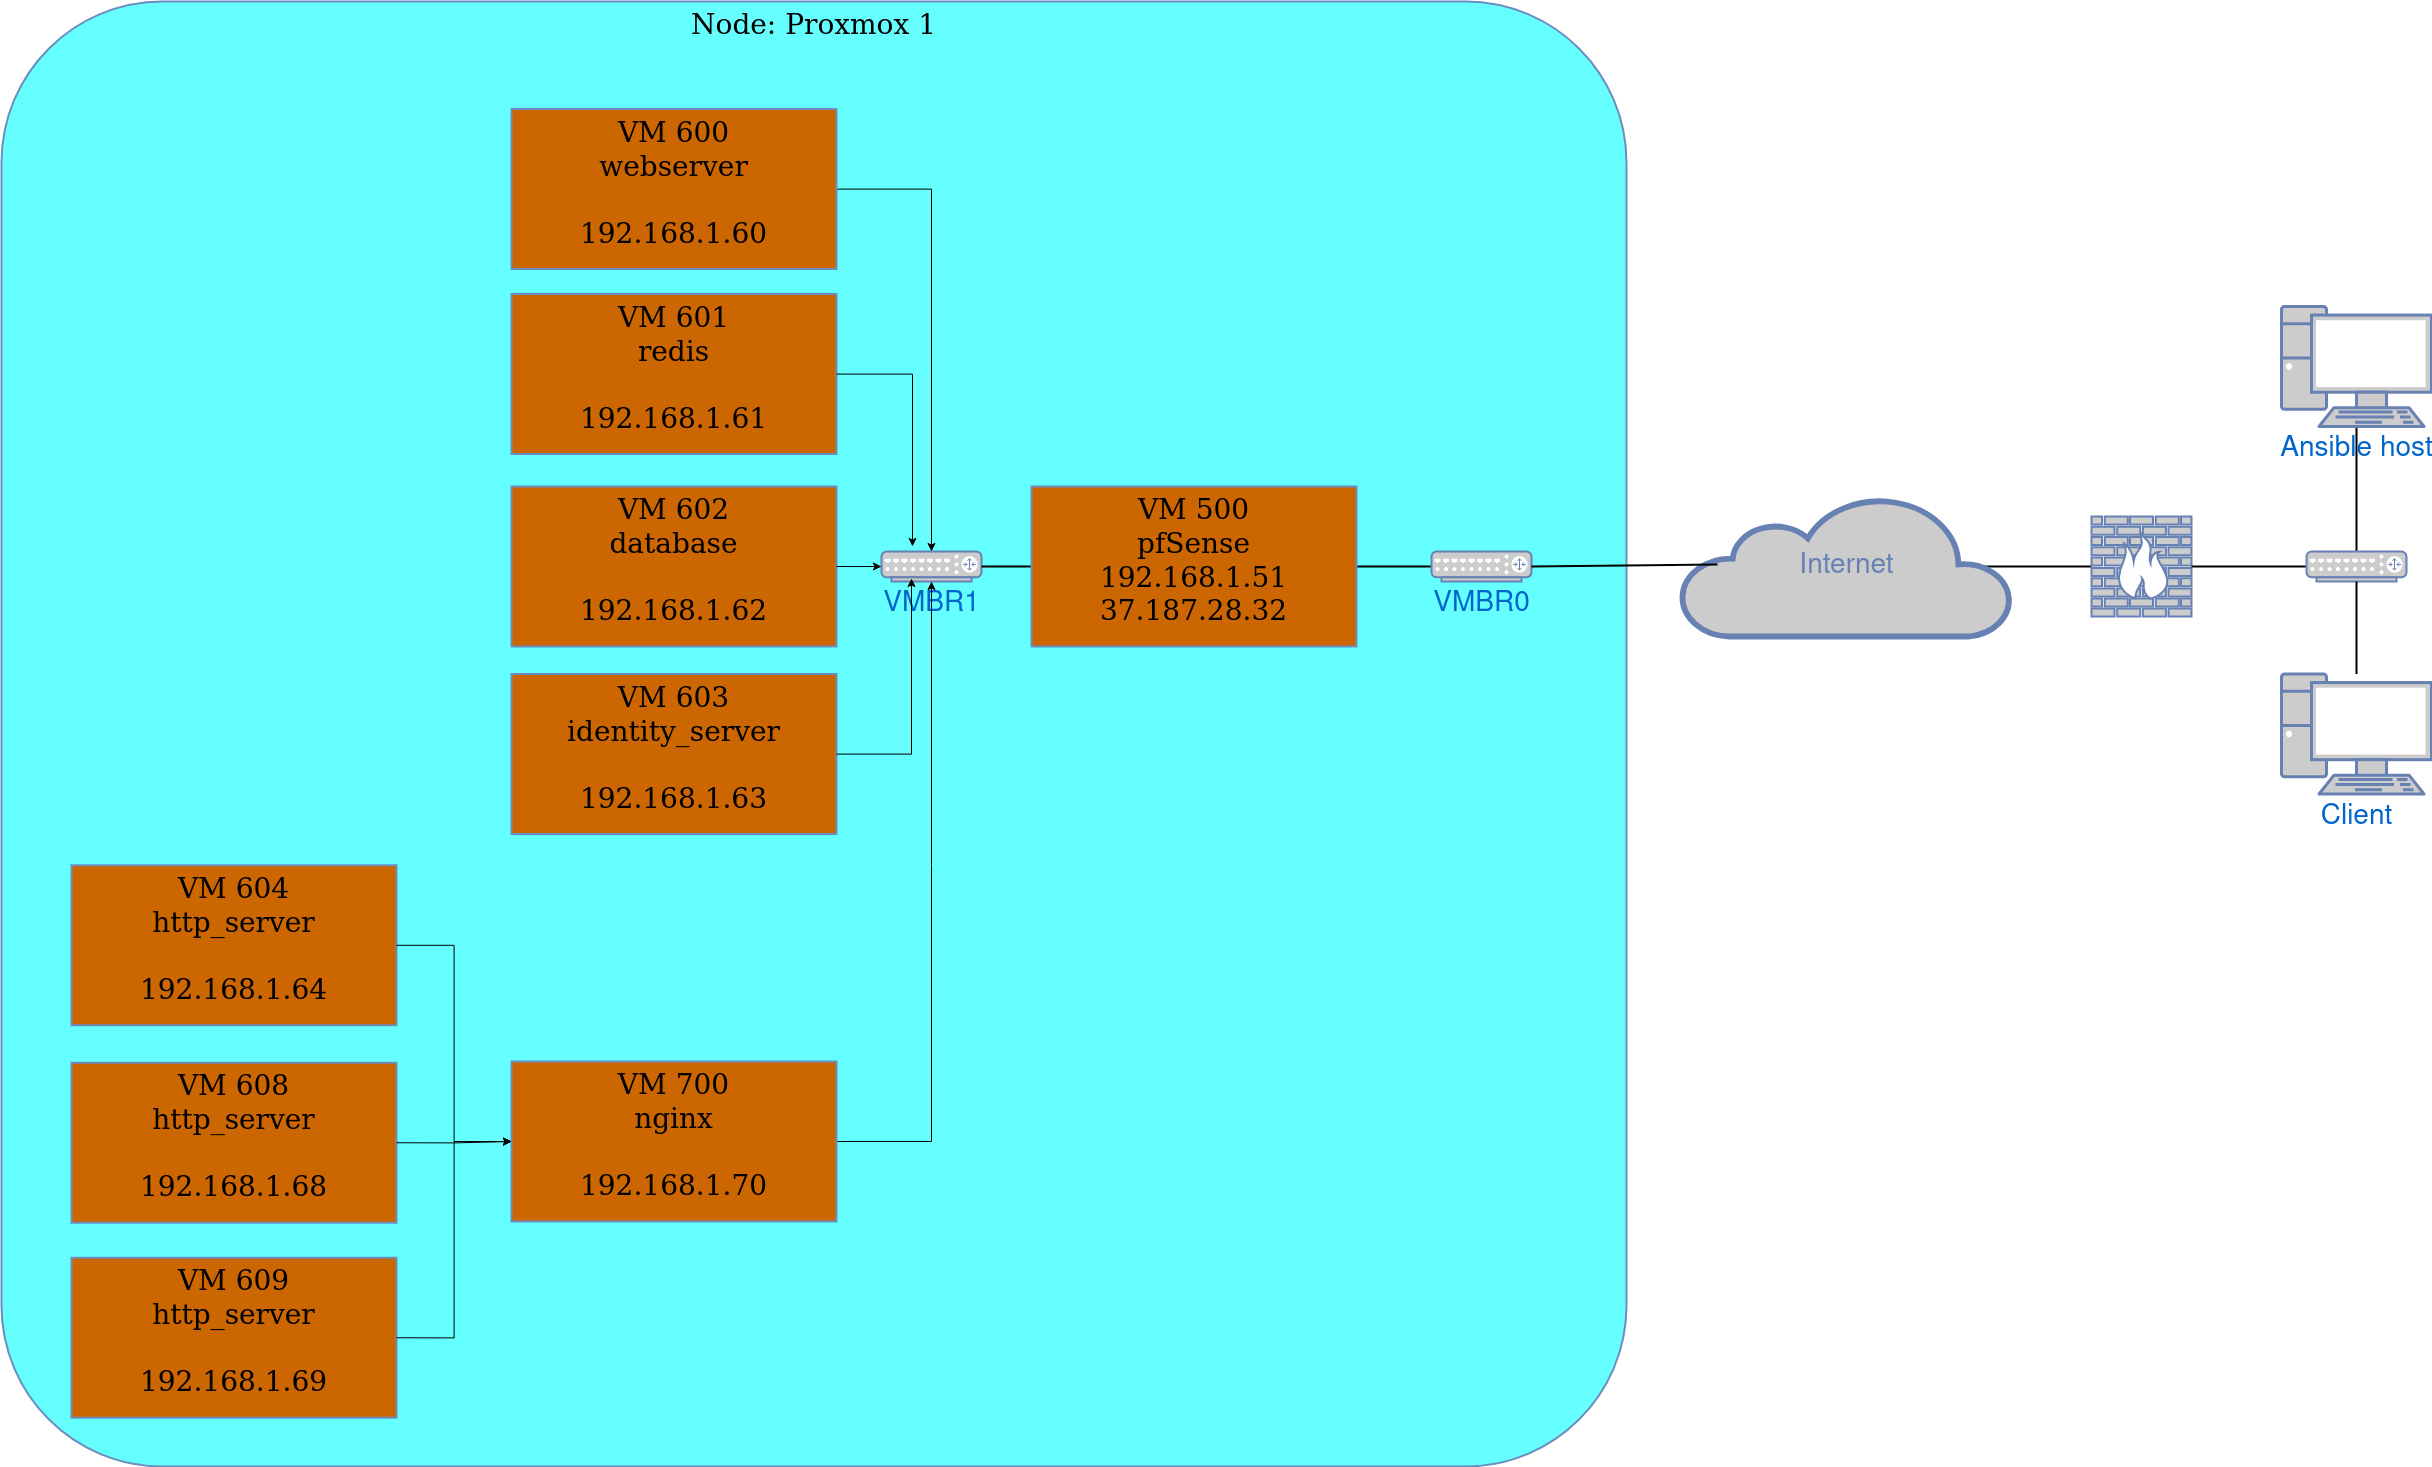

The diagram above was exported from draw.io. Its source (the exported page's mxGraphModel, read from the mxfile embedded in the PNG):
<mxGraphModel dx="3022" dy="1866" grid="1" gridSize="10" guides="1" tooltips="1" connect="1" arrows="1" fold="1" page="1" pageScale="1" pageWidth="1100" pageHeight="850" background="none" math="0" shadow="0">
  <root>
    <mxCell id="0" />
    <mxCell id="1" parent="0" />
    <mxCell id="7c3789c024ecab99-16" style="edgeStyle=none;html=1;labelBackgroundColor=none;endArrow=none;endFill=0;strokeWidth=2;fontFamily=Verdana;fontSize=15;fontColor=#036897;entryX=0.5;entryY=0;entryDx=0;entryDy=0;entryPerimeter=0;" parent="1" source="7c3789c024ecab99-5" target="7c3789c024ecab99-54" edge="1">
      <mxGeometry relative="1" as="geometry" />
    </mxCell>
    <mxCell id="7c3789c024ecab99-78" value="Node: Proxmox 1" style="rounded=1;whiteSpace=wrap;html=1;shadow=0;comic=0;strokeColor=#6c8ebf;strokeWidth=2;fillColor=#66FFFF;fontFamily=Verdana;fontSize=28;align=center;arcSize=11;verticalAlign=top;" parent="1" vertex="1">
      <mxGeometry x="-500" y="215" width="1625" height="1465" as="geometry" />
    </mxCell>
    <mxCell id="Tuya2Ku8BdQIEGYvyPrj-4" style="edgeStyle=orthogonalEdgeStyle;rounded=0;orthogonalLoop=1;jettySize=auto;html=1;endArrow=none;endFill=0;strokeWidth=2;exitX=0;exitY=0.5;exitDx=0;exitDy=0;exitPerimeter=0;entryX=0.91;entryY=0.5;entryDx=0;entryDy=0;entryPerimeter=0;" parent="1" source="7c3789c024ecab99-8" target="7c3789c024ecab99-53" edge="1">
      <mxGeometry relative="1" as="geometry">
        <mxPoint x="1840" y="930" as="targetPoint" />
      </mxGeometry>
    </mxCell>
    <mxCell id="7c3789c024ecab99-8" value="" style="fontColor=#0066CC;verticalAlign=top;verticalLabelPosition=bottom;labelPosition=center;align=center;html=1;fillColor=#CCCCCC;strokeColor=#6881B3;gradientColor=none;gradientDirection=north;strokeWidth=2;shape=mxgraph.networks.firewall;rounded=0;shadow=0;comic=0;" parent="1" vertex="1">
      <mxGeometry x="1590" y="730" width="100" height="100" as="geometry" />
    </mxCell>
    <mxCell id="7c3789c024ecab99-52" style="edgeStyle=none;html=1;labelBackgroundColor=none;endArrow=none;endFill=0;strokeWidth=2;fontFamily=Verdana;fontSize=15;fontColor=#036897;entryX=0;entryY=0.5;entryDx=0;entryDy=0;entryPerimeter=0;" parent="1" source="CJCmupswxkH_ye4A3q3t-1" target="CJCmupswxkH_ye4A3q3t-3" edge="1">
      <mxGeometry relative="1" as="geometry">
        <mxPoint x="940" y="785" as="targetPoint" />
      </mxGeometry>
    </mxCell>
    <mxCell id="7c3789c024ecab99-10" value="&lt;font style=&quot;font-size: 28px;&quot;&gt;VMBR1&lt;/font&gt;" style="fontColor=#0066CC;verticalAlign=top;verticalLabelPosition=bottom;labelPosition=center;align=center;html=1;fillColor=#CCCCCC;strokeColor=#6881B3;gradientColor=none;gradientDirection=north;strokeWidth=2;shape=mxgraph.networks.router;rounded=0;shadow=0;comic=0;" parent="1" vertex="1">
      <mxGeometry x="380" y="765" width="100" height="30" as="geometry" />
    </mxCell>
    <mxCell id="7c3789c024ecab99-5" value="Ansible host" style="fontColor=#0066CC;verticalAlign=top;verticalLabelPosition=bottom;labelPosition=center;align=center;html=1;fillColor=#CCCCCC;strokeColor=#6881B3;gradientColor=none;gradientDirection=north;strokeWidth=2;shape=mxgraph.networks.pc;rounded=0;shadow=0;comic=0;fontSize=28;" parent="1" vertex="1">
      <mxGeometry x="1780" y="520" width="150" height="120" as="geometry" />
    </mxCell>
    <mxCell id="7c3789c024ecab99-53" value="Internet" style="html=1;fillColor=#CCCCCC;strokeColor=#6881B3;gradientColor=none;gradientDirection=north;strokeWidth=2;shape=mxgraph.networks.cloud;fontColor=#6881B3;rounded=0;shadow=0;comic=0;align=center;fontSize=28;" parent="1" vertex="1">
      <mxGeometry x="1180" y="710" width="330" height="140" as="geometry" />
    </mxCell>
    <mxCell id="7c3789c024ecab99-56" style="edgeStyle=none;html=1;labelBackgroundColor=none;endArrow=none;endFill=0;strokeWidth=2;fontFamily=Verdana;fontSize=28;fontColor=#6881B3;exitX=0;exitY=0.5;exitDx=0;exitDy=0;exitPerimeter=0;entryX=1;entryY=0.5;entryDx=0;entryDy=0;entryPerimeter=0;" parent="1" source="7c3789c024ecab99-54" target="7c3789c024ecab99-8" edge="1">
      <mxGeometry relative="1" as="geometry">
        <mxPoint x="1690" y="850" as="sourcePoint" />
        <mxPoint x="1490" y="600" as="targetPoint" />
      </mxGeometry>
    </mxCell>
    <mxCell id="7c3789c024ecab99-54" value="" style="fontColor=#0066CC;verticalAlign=top;verticalLabelPosition=bottom;labelPosition=center;align=center;html=1;fillColor=#CCCCCC;strokeColor=#6881B3;gradientColor=none;gradientDirection=north;strokeWidth=2;shape=mxgraph.networks.router;rounded=0;shadow=0;comic=0;" parent="1" vertex="1">
      <mxGeometry x="1805" y="765" width="100" height="30" as="geometry" />
    </mxCell>
    <mxCell id="Tuya2Ku8BdQIEGYvyPrj-11" value="" style="edgeStyle=orthogonalEdgeStyle;rounded=0;orthogonalLoop=1;jettySize=auto;html=1;" parent="1" source="Tuya2Ku8BdQIEGYvyPrj-5" target="7c3789c024ecab99-10" edge="1">
      <mxGeometry relative="1" as="geometry">
        <mxPoint x="1020" y="690" as="targetPoint" />
      </mxGeometry>
    </mxCell>
    <mxCell id="Tuya2Ku8BdQIEGYvyPrj-5" value="&lt;div&gt;VM 600&lt;/div&gt;&lt;div&gt;webserver&lt;/div&gt;&lt;div&gt;&lt;br&gt;&lt;/div&gt;&lt;div&gt;192.168.1.60&lt;br&gt;&lt;/div&gt;" style="rounded=0;whiteSpace=wrap;html=1;shadow=0;comic=0;strokeColor=#6c8ebf;strokeWidth=2;fillColor=#CC6600;fontFamily=Verdana;fontSize=28;align=center;arcSize=11;verticalAlign=top;" parent="1" vertex="1">
      <mxGeometry x="10" y="322.5" width="325" height="160" as="geometry" />
    </mxCell>
    <mxCell id="Tuya2Ku8BdQIEGYvyPrj-6" value="&lt;div&gt;VM 601&lt;/div&gt;&lt;div&gt;redis&lt;/div&gt;&lt;div&gt;&lt;br&gt;&lt;/div&gt;&lt;div&gt;192.168.1.61&lt;br&gt;&lt;/div&gt;" style="rounded=0;whiteSpace=wrap;html=1;shadow=0;comic=0;strokeColor=#6c8ebf;strokeWidth=2;fillColor=#CC6600;fontFamily=Verdana;fontSize=28;align=center;arcSize=11;verticalAlign=top;" parent="1" vertex="1">
      <mxGeometry x="10" y="507.5" width="325" height="160" as="geometry" />
    </mxCell>
    <mxCell id="Tuya2Ku8BdQIEGYvyPrj-7" value="&lt;div&gt;VM 602&lt;/div&gt;&lt;div&gt;database&lt;/div&gt;&lt;div&gt;&lt;br&gt;&lt;/div&gt;&lt;div&gt;192.168.1.62&lt;br&gt;&lt;/div&gt;" style="rounded=0;whiteSpace=wrap;html=1;shadow=0;comic=0;strokeColor=#6c8ebf;strokeWidth=2;fillColor=#CC6600;fontFamily=Verdana;fontSize=28;align=center;arcSize=11;verticalAlign=top;" parent="1" vertex="1">
      <mxGeometry x="10" y="700" width="325" height="160" as="geometry" />
    </mxCell>
    <mxCell id="Tuya2Ku8BdQIEGYvyPrj-8" value="&lt;div&gt;VM 603&lt;/div&gt;&lt;div&gt;identity_server&lt;/div&gt;&lt;div&gt;&lt;br&gt;&lt;/div&gt;&lt;div&gt;192.168.1.63&lt;br&gt;&lt;/div&gt;" style="rounded=0;whiteSpace=wrap;html=1;shadow=0;comic=0;strokeColor=#6c8ebf;strokeWidth=2;fillColor=#CC6600;fontFamily=Verdana;fontSize=28;align=center;arcSize=11;verticalAlign=top;" parent="1" vertex="1">
      <mxGeometry x="10" y="887.5" width="325" height="160" as="geometry" />
    </mxCell>
    <mxCell id="Tuya2Ku8BdQIEGYvyPrj-9" value="&lt;div&gt;VM 604&lt;/div&gt;&lt;div&gt;http_server&lt;br&gt;&lt;/div&gt;&lt;div&gt;&lt;br&gt;&lt;/div&gt;&lt;div&gt;192.168.1.64&lt;br&gt;&lt;/div&gt;" style="rounded=0;whiteSpace=wrap;html=1;shadow=0;comic=0;strokeColor=#6c8ebf;strokeWidth=2;fillColor=#CC6600;fontFamily=Verdana;fontSize=28;align=center;arcSize=11;verticalAlign=top;" parent="1" vertex="1">
      <mxGeometry x="-430" y="1078.75" width="325" height="160" as="geometry" />
    </mxCell>
    <mxCell id="Tuya2Ku8BdQIEGYvyPrj-10" value="" style="shape=waypoint;sketch=0;size=6;pointerEvents=1;points=[];fillColor=#CC6600;resizable=0;rotatable=0;perimeter=centerPerimeter;snapToPoint=1;fontSize=28;fontFamily=Verdana;verticalAlign=top;strokeColor=#6c8ebf;rounded=0;shadow=0;comic=0;strokeWidth=2;arcSize=11;" parent="1" vertex="1">
      <mxGeometry x="1010" y="770" width="20" height="20" as="geometry" />
    </mxCell>
    <mxCell id="Tuya2Ku8BdQIEGYvyPrj-12" style="edgeStyle=orthogonalEdgeStyle;rounded=0;orthogonalLoop=1;jettySize=auto;html=1;entryX=0.31;entryY=-0.167;entryDx=0;entryDy=0;entryPerimeter=0;" parent="1" source="Tuya2Ku8BdQIEGYvyPrj-6" target="7c3789c024ecab99-10" edge="1">
      <mxGeometry relative="1" as="geometry" />
    </mxCell>
    <mxCell id="Tuya2Ku8BdQIEGYvyPrj-15" style="edgeStyle=orthogonalEdgeStyle;rounded=0;orthogonalLoop=1;jettySize=auto;html=1;entryX=0;entryY=0.5;entryDx=0;entryDy=0;entryPerimeter=0;" parent="1" source="Tuya2Ku8BdQIEGYvyPrj-7" target="7c3789c024ecab99-10" edge="1">
      <mxGeometry relative="1" as="geometry" />
    </mxCell>
    <mxCell id="Tuya2Ku8BdQIEGYvyPrj-16" style="edgeStyle=orthogonalEdgeStyle;rounded=0;orthogonalLoop=1;jettySize=auto;html=1;entryX=0.3;entryY=0.9;entryDx=0;entryDy=0;entryPerimeter=0;" parent="1" source="Tuya2Ku8BdQIEGYvyPrj-8" target="7c3789c024ecab99-10" edge="1">
      <mxGeometry relative="1" as="geometry" />
    </mxCell>
    <mxCell id="Tuya2Ku8BdQIEGYvyPrj-17" style="edgeStyle=orthogonalEdgeStyle;rounded=0;orthogonalLoop=1;jettySize=auto;html=1;entryX=0.5;entryY=1;entryDx=0;entryDy=0;entryPerimeter=0;exitX=1;exitY=0.5;exitDx=0;exitDy=0;" parent="1" source="CJCmupswxkH_ye4A3q3t-11" target="7c3789c024ecab99-10" edge="1">
      <mxGeometry relative="1" as="geometry" />
    </mxCell>
    <mxCell id="Tuya2Ku8BdQIEGYvyPrj-18" value="Client" style="fontColor=#0066CC;verticalAlign=top;verticalLabelPosition=bottom;labelPosition=center;align=center;html=1;fillColor=#CCCCCC;strokeColor=#6881B3;gradientColor=none;gradientDirection=north;strokeWidth=2;shape=mxgraph.networks.pc;rounded=0;shadow=0;comic=0;fontSize=28;" parent="1" vertex="1">
      <mxGeometry x="1780" y="887.5" width="150" height="120" as="geometry" />
    </mxCell>
    <mxCell id="Tuya2Ku8BdQIEGYvyPrj-21" style="edgeStyle=orthogonalEdgeStyle;rounded=0;orthogonalLoop=1;jettySize=auto;html=1;entryX=0.5;entryY=1;entryDx=0;entryDy=0;entryPerimeter=0;endArrow=none;endFill=0;strokeWidth=2;" parent="1" source="Tuya2Ku8BdQIEGYvyPrj-18" target="7c3789c024ecab99-54" edge="1">
      <mxGeometry relative="1" as="geometry" />
    </mxCell>
    <mxCell id="CJCmupswxkH_ye4A3q3t-2" value="" style="edgeStyle=none;html=1;labelBackgroundColor=none;endArrow=none;endFill=0;strokeWidth=2;fontFamily=Verdana;fontSize=15;fontColor=#036897;entryX=0;entryY=0.5;entryDx=0;entryDy=0;entryPerimeter=0;" edge="1" parent="1" source="7c3789c024ecab99-10" target="CJCmupswxkH_ye4A3q3t-1">
      <mxGeometry relative="1" as="geometry">
        <mxPoint x="1250" y="785" as="targetPoint" />
        <mxPoint x="590" y="785" as="sourcePoint" />
      </mxGeometry>
    </mxCell>
    <mxCell id="CJCmupswxkH_ye4A3q3t-1" value="&lt;div&gt;VM 500&lt;/div&gt;&lt;div&gt;pfSense&lt;br&gt;&lt;/div&gt;&lt;div align=&quot;left&quot;&gt;192.168.1.51&lt;/div&gt;&lt;div&gt;37.187.28.32&lt;br&gt;&lt;/div&gt;" style="rounded=0;whiteSpace=wrap;html=1;shadow=0;comic=0;strokeColor=#6c8ebf;strokeWidth=2;fillColor=#CC6600;fontFamily=Verdana;fontSize=28;align=center;arcSize=11;verticalAlign=top;" vertex="1" parent="1">
      <mxGeometry x="530" y="700" width="325" height="160" as="geometry" />
    </mxCell>
    <mxCell id="CJCmupswxkH_ye4A3q3t-3" value="&lt;font style=&quot;font-size: 28px;&quot;&gt;VMBR0&lt;/font&gt;" style="fontColor=#0066CC;verticalAlign=top;verticalLabelPosition=bottom;labelPosition=center;align=center;html=1;fillColor=#CCCCCC;strokeColor=#6881B3;gradientColor=none;gradientDirection=north;strokeWidth=2;shape=mxgraph.networks.router;rounded=0;shadow=0;comic=0;" vertex="1" parent="1">
      <mxGeometry x="930" y="765" width="100" height="30" as="geometry" />
    </mxCell>
    <mxCell id="CJCmupswxkH_ye4A3q3t-7" style="edgeStyle=none;html=1;labelBackgroundColor=none;endArrow=none;endFill=0;strokeWidth=2;fontFamily=Verdana;fontSize=15;fontColor=#036897;exitX=1;exitY=0.5;exitDx=0;exitDy=0;exitPerimeter=0;entryX=0.109;entryY=0.486;entryDx=0;entryDy=0;entryPerimeter=0;" edge="1" parent="1" source="CJCmupswxkH_ye4A3q3t-3" target="7c3789c024ecab99-53">
      <mxGeometry relative="1" as="geometry">
        <mxPoint x="1210" y="780" as="targetPoint" />
        <mxPoint x="880" y="800" as="sourcePoint" />
      </mxGeometry>
    </mxCell>
    <mxCell id="CJCmupswxkH_ye4A3q3t-9" value="&lt;div&gt;VM 608&lt;/div&gt;&lt;div&gt;http_server&lt;br&gt;&lt;/div&gt;&lt;div&gt;&lt;br&gt;&lt;/div&gt;&lt;div&gt;192.168.1.68&lt;br&gt;&lt;/div&gt;" style="rounded=0;whiteSpace=wrap;html=1;shadow=0;comic=0;strokeColor=#6c8ebf;strokeWidth=2;fillColor=#CC6600;fontFamily=Verdana;fontSize=28;align=center;arcSize=11;verticalAlign=top;" vertex="1" parent="1">
      <mxGeometry x="-430" y="1276.25" width="325" height="160" as="geometry" />
    </mxCell>
    <mxCell id="CJCmupswxkH_ye4A3q3t-10" value="&lt;div&gt;VM 609&lt;/div&gt;&lt;div&gt;http_server&lt;br&gt;&lt;/div&gt;&lt;div&gt;&lt;br&gt;&lt;/div&gt;&lt;div&gt;192.168.1.69&lt;br&gt;&lt;/div&gt;" style="rounded=0;whiteSpace=wrap;html=1;shadow=0;comic=0;strokeColor=#6c8ebf;strokeWidth=2;fillColor=#CC6600;fontFamily=Verdana;fontSize=28;align=center;arcSize=11;verticalAlign=top;" vertex="1" parent="1">
      <mxGeometry x="-430" y="1471.25" width="325" height="160" as="geometry" />
    </mxCell>
    <mxCell id="CJCmupswxkH_ye4A3q3t-11" value="&lt;div&gt;VM 700&lt;br&gt;&lt;/div&gt;&lt;div&gt;nginx&lt;br&gt;&lt;/div&gt;&lt;div&gt;&lt;br&gt;&lt;/div&gt;&lt;div&gt;192.168.1.70&lt;br&gt;&lt;/div&gt;" style="rounded=0;whiteSpace=wrap;html=1;shadow=0;comic=0;strokeColor=#6c8ebf;strokeWidth=2;fillColor=#CC6600;fontFamily=Verdana;fontSize=28;align=center;arcSize=11;verticalAlign=top;" vertex="1" parent="1">
      <mxGeometry x="10" y="1275" width="325" height="160" as="geometry" />
    </mxCell>
    <mxCell id="CJCmupswxkH_ye4A3q3t-12" style="edgeStyle=orthogonalEdgeStyle;rounded=0;orthogonalLoop=1;jettySize=auto;html=1;entryX=0;entryY=0.5;entryDx=0;entryDy=0;" edge="1" parent="1" source="Tuya2Ku8BdQIEGYvyPrj-9" target="CJCmupswxkH_ye4A3q3t-11">
      <mxGeometry relative="1" as="geometry">
        <mxPoint x="560" y="1520" as="sourcePoint" />
        <mxPoint x="655" y="960" as="targetPoint" />
      </mxGeometry>
    </mxCell>
    <mxCell id="CJCmupswxkH_ye4A3q3t-13" style="edgeStyle=orthogonalEdgeStyle;rounded=0;orthogonalLoop=1;jettySize=auto;html=1;exitX=1;exitY=0.5;exitDx=0;exitDy=0;entryX=0;entryY=0.5;entryDx=0;entryDy=0;" edge="1" parent="1" source="CJCmupswxkH_ye4A3q3t-9" target="CJCmupswxkH_ye4A3q3t-11">
      <mxGeometry relative="1" as="geometry">
        <mxPoint x="-95" y="1169" as="sourcePoint" />
        <mxPoint x="20" y="1365" as="targetPoint" />
      </mxGeometry>
    </mxCell>
    <mxCell id="CJCmupswxkH_ye4A3q3t-19" style="edgeStyle=orthogonalEdgeStyle;rounded=0;orthogonalLoop=1;jettySize=auto;html=1;entryX=0;entryY=0.5;entryDx=0;entryDy=0;exitX=1;exitY=0.5;exitDx=0;exitDy=0;" edge="1" parent="1" source="CJCmupswxkH_ye4A3q3t-10" target="CJCmupswxkH_ye4A3q3t-11">
      <mxGeometry relative="1" as="geometry">
        <mxPoint x="-60" y="1540" as="sourcePoint" />
        <mxPoint x="55" y="1736" as="targetPoint" />
      </mxGeometry>
    </mxCell>
  </root>
</mxGraphModel>